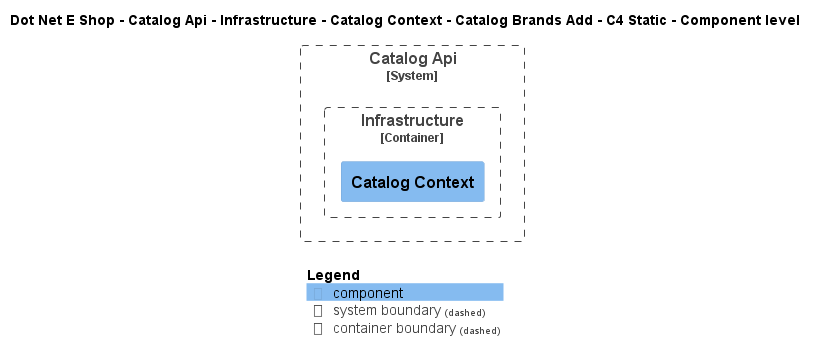

The diagram above was rendered by PlantUML. Its source (embedded in the PNG):
@startuml
!include ..\..\..\..\..\..\..\..\..\.c4s\C4_Component.puml

AddElementTag("c4interflow:lifecycle:new", $bgColor=green, $fontColor=#ffffff, $borderColor=green, $shadowing="False")
AddElementTag("c4interflow:lifecycle:changed", $bgColor=orange, $fontColor=#ffffff, $borderColor=orange, $shadowing="False")
AddElementTag("c4interflow:lifecycle:removed", $bgColor=red, $fontColor=#ffffff, $borderColor=red, $shadowing="False")

AddRelTag("c4interflow:lifecycle:new", $textColor=green, $lineColor=green)
AddRelTag("c4interflow:lifecycle:changed", $textColor=orange, $lineColor=orange)
AddRelTag("c4interflow:lifecycle:removed", $textColor=red, $lineColor=red)

SHOW_PERSON_PORTRAIT()
LAYOUT_TOP_DOWN()

skinparam linetype polyline

title Dot Net E Shop - Catalog Api - Infrastructure - Catalog Context - Catalog Brands Add - C4 Static - Component level


System_Boundary(DotNetEShop.SoftwareSystems.CatalogApi, "Catalog Api") {
    
Container_Boundary(DotNetEShop.SoftwareSystems.CatalogApi.Containers.Infrastructure, "Infrastructure") {
    Component(DotNetEShop.SoftwareSystems.CatalogApi.Containers.Infrastructure.Components.CatalogContext, "Catalog Context", "", "")
}
}



SHOW_LEGEND()
@enduml